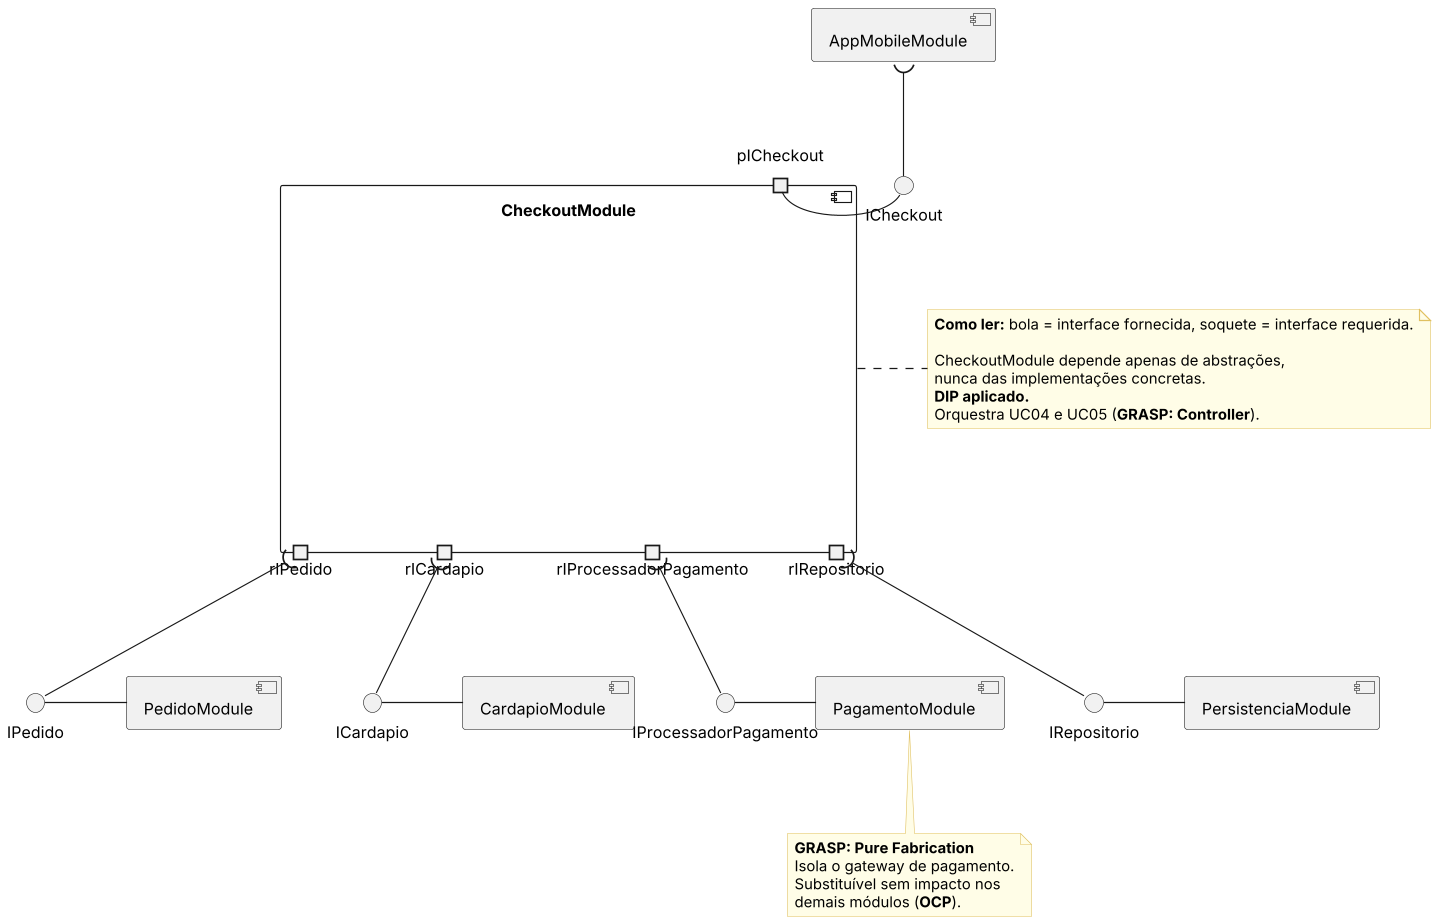

The diagram above was rendered by PlantUML. Its source (embedded in the PNG):
@startuml componentes-detalhado-checkout
skinparam shadowing false
skinparam dpi 110
skinparam componentStyle uml2
skinparam nodesep 70
skinparam ranksep 90
skinparam NoteBackgroundColor #FFFDE7
skinparam NoteBorderColor #E0C060
top to bottom direction

component AppMobileModule

component CheckoutModule {
  portin pICheckout
  portout rIPedido
  portout rICardapio
  portout rIProcessadorPagamento
  portout rIRepositorio
}

component PedidoModule
component CardapioModule
component PagamentoModule
component PersistenciaModule

interface ICheckout
interface IPedido
interface ICardapio
interface IProcessadorPagamento
interface IRepositorio

AppMobileModule )-- ICheckout
pICheckout -() ICheckout

rIPedido )-- IPedido
rICardapio )-- ICardapio
rIProcessadorPagamento )-- IProcessadorPagamento
rIRepositorio )-- IRepositorio

IPedido -() PedidoModule
ICardapio -() CardapioModule
IProcessadorPagamento -() PagamentoModule
IRepositorio -() PersistenciaModule

note right of CheckoutModule
**Como ler:** bola = interface fornecida, soquete = interface requerida.

CheckoutModule depende apenas de abstrações,
nunca das implementações concretas.
**DIP aplicado.**
Orquestra UC04 e UC05 (**GRASP: Controller**).
end note

note bottom of PagamentoModule
**GRASP: Pure Fabrication**
Isola o gateway de pagamento.
Substituível sem impacto nos
demais módulos (**OCP**).
end note
@enduml